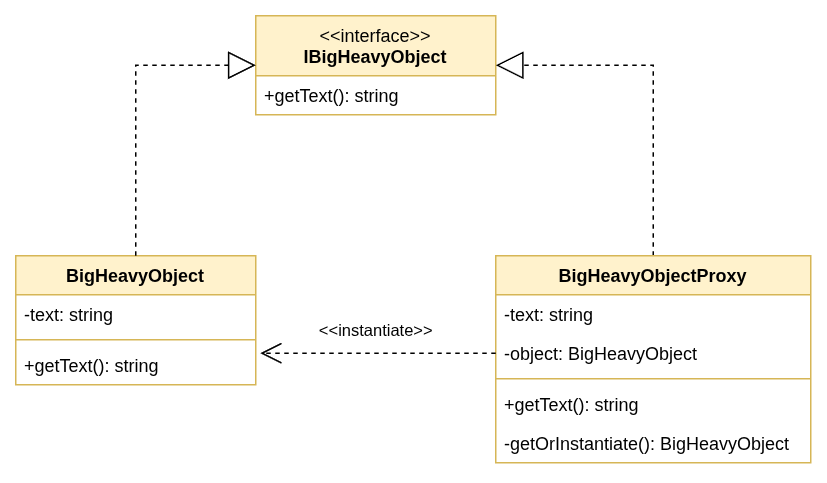

The diagram above was exported from draw.io. Its source (the exported page's mxGraphModel, read from the mxfile embedded in the PNG):
<mxGraphModel dx="983" dy="519" grid="1" gridSize="10" guides="1" tooltips="1" connect="1" arrows="1" fold="1" page="1" pageScale="1" pageWidth="1200" pageHeight="1600" math="0" shadow="0">
  <root>
    <mxCell id="0" />
    <mxCell id="1" parent="0" />
    <mxCell id="lVLqmLbKDtsOCv_AwzR8-1" value="&lt;div&gt;&lt;span style=&quot;font-weight: normal;&quot;&gt;&amp;lt;&amp;lt;interface&amp;gt;&amp;gt;&lt;/span&gt;&lt;/div&gt;IBigHeavyObject" style="swimlane;fontStyle=1;align=center;verticalAlign=top;childLayout=stackLayout;horizontal=1;startSize=40;horizontalStack=0;resizeParent=1;resizeParentMax=0;resizeLast=0;collapsible=1;marginBottom=0;whiteSpace=wrap;html=1;fillColor=#fff2cc;strokeColor=#d6b656;" vertex="1" parent="1">
      <mxGeometry x="480" y="80" width="160" height="66" as="geometry" />
    </mxCell>
    <mxCell id="lVLqmLbKDtsOCv_AwzR8-4" value="+getText(): string" style="text;strokeColor=none;fillColor=none;align=left;verticalAlign=top;spacingLeft=4;spacingRight=4;overflow=hidden;rotatable=0;points=[[0,0.5],[1,0.5]];portConstraint=eastwest;whiteSpace=wrap;html=1;" vertex="1" parent="lVLqmLbKDtsOCv_AwzR8-1">
      <mxGeometry y="40" width="160" height="26" as="geometry" />
    </mxCell>
    <mxCell id="lVLqmLbKDtsOCv_AwzR8-5" value="BigHeavyObject" style="swimlane;fontStyle=1;align=center;verticalAlign=top;childLayout=stackLayout;horizontal=1;startSize=26;horizontalStack=0;resizeParent=1;resizeParentMax=0;resizeLast=0;collapsible=1;marginBottom=0;whiteSpace=wrap;html=1;fillColor=#fff2cc;strokeColor=#d6b656;" vertex="1" parent="1">
      <mxGeometry x="320" y="240" width="160" height="86" as="geometry" />
    </mxCell>
    <mxCell id="lVLqmLbKDtsOCv_AwzR8-6" value="-text: string" style="text;strokeColor=none;fillColor=none;align=left;verticalAlign=top;spacingLeft=4;spacingRight=4;overflow=hidden;rotatable=0;points=[[0,0.5],[1,0.5]];portConstraint=eastwest;whiteSpace=wrap;html=1;" vertex="1" parent="lVLqmLbKDtsOCv_AwzR8-5">
      <mxGeometry y="26" width="160" height="26" as="geometry" />
    </mxCell>
    <mxCell id="lVLqmLbKDtsOCv_AwzR8-7" value="" style="line;strokeWidth=1;fillColor=none;align=left;verticalAlign=middle;spacingTop=-1;spacingLeft=3;spacingRight=3;rotatable=0;labelPosition=right;points=[];portConstraint=eastwest;strokeColor=inherit;" vertex="1" parent="lVLqmLbKDtsOCv_AwzR8-5">
      <mxGeometry y="52" width="160" height="8" as="geometry" />
    </mxCell>
    <mxCell id="lVLqmLbKDtsOCv_AwzR8-8" value="+getText(): string" style="text;strokeColor=none;fillColor=none;align=left;verticalAlign=top;spacingLeft=4;spacingRight=4;overflow=hidden;rotatable=0;points=[[0,0.5],[1,0.5]];portConstraint=eastwest;whiteSpace=wrap;html=1;" vertex="1" parent="lVLqmLbKDtsOCv_AwzR8-5">
      <mxGeometry y="60" width="160" height="26" as="geometry" />
    </mxCell>
    <mxCell id="lVLqmLbKDtsOCv_AwzR8-20" style="edgeStyle=orthogonalEdgeStyle;rounded=0;orthogonalLoop=1;jettySize=auto;html=1;exitX=0.5;exitY=0;exitDx=0;exitDy=0;entryX=1;entryY=0.5;entryDx=0;entryDy=0;endArrow=block;endFill=0;dashed=1;endSize=16;" edge="1" parent="1" source="lVLqmLbKDtsOCv_AwzR8-9" target="lVLqmLbKDtsOCv_AwzR8-1">
      <mxGeometry relative="1" as="geometry" />
    </mxCell>
    <mxCell id="lVLqmLbKDtsOCv_AwzR8-9" value="BigHeavyObjectProxy" style="swimlane;fontStyle=1;align=center;verticalAlign=top;childLayout=stackLayout;horizontal=1;startSize=26;horizontalStack=0;resizeParent=1;resizeParentMax=0;resizeLast=0;collapsible=1;marginBottom=0;whiteSpace=wrap;html=1;fillColor=#fff2cc;strokeColor=#d6b656;" vertex="1" parent="1">
      <mxGeometry x="640" y="240" width="210" height="138" as="geometry" />
    </mxCell>
    <mxCell id="lVLqmLbKDtsOCv_AwzR8-10" value="-text: string" style="text;strokeColor=none;fillColor=none;align=left;verticalAlign=top;spacingLeft=4;spacingRight=4;overflow=hidden;rotatable=0;points=[[0,0.5],[1,0.5]];portConstraint=eastwest;whiteSpace=wrap;html=1;" vertex="1" parent="lVLqmLbKDtsOCv_AwzR8-9">
      <mxGeometry y="26" width="210" height="26" as="geometry" />
    </mxCell>
    <mxCell id="lVLqmLbKDtsOCv_AwzR8-13" value="-object: BigHeavyObject" style="text;strokeColor=none;fillColor=none;align=left;verticalAlign=top;spacingLeft=4;spacingRight=4;overflow=hidden;rotatable=0;points=[[0,0.5],[1,0.5]];portConstraint=eastwest;whiteSpace=wrap;html=1;" vertex="1" parent="lVLqmLbKDtsOCv_AwzR8-9">
      <mxGeometry y="52" width="210" height="26" as="geometry" />
    </mxCell>
    <mxCell id="lVLqmLbKDtsOCv_AwzR8-11" value="" style="line;strokeWidth=1;fillColor=none;align=left;verticalAlign=middle;spacingTop=-1;spacingLeft=3;spacingRight=3;rotatable=0;labelPosition=right;points=[];portConstraint=eastwest;strokeColor=inherit;" vertex="1" parent="lVLqmLbKDtsOCv_AwzR8-9">
      <mxGeometry y="78" width="210" height="8" as="geometry" />
    </mxCell>
    <mxCell id="lVLqmLbKDtsOCv_AwzR8-12" value="&lt;span style=&quot;font-weight: normal;&quot;&gt;+getText(): string&lt;/span&gt;" style="text;strokeColor=none;fillColor=none;align=left;verticalAlign=top;spacingLeft=4;spacingRight=4;overflow=hidden;rotatable=0;points=[[0,0.5],[1,0.5]];portConstraint=eastwest;whiteSpace=wrap;html=1;fontStyle=1" vertex="1" parent="lVLqmLbKDtsOCv_AwzR8-9">
      <mxGeometry y="86" width="210" height="26" as="geometry" />
    </mxCell>
    <mxCell id="lVLqmLbKDtsOCv_AwzR8-14" value="-getOrInstantiate(): BigHeavyObject" style="text;strokeColor=none;fillColor=none;align=left;verticalAlign=top;spacingLeft=4;spacingRight=4;overflow=hidden;rotatable=0;points=[[0,0.5],[1,0.5]];portConstraint=eastwest;whiteSpace=wrap;html=1;" vertex="1" parent="lVLqmLbKDtsOCv_AwzR8-9">
      <mxGeometry y="112" width="210" height="26" as="geometry" />
    </mxCell>
    <mxCell id="lVLqmLbKDtsOCv_AwzR8-19" style="edgeStyle=orthogonalEdgeStyle;rounded=0;orthogonalLoop=1;jettySize=auto;html=1;exitX=0.5;exitY=0;exitDx=0;exitDy=0;entryX=0;entryY=0.5;entryDx=0;entryDy=0;endArrow=block;endFill=0;dashed=1;endSize=16;" edge="1" parent="1" source="lVLqmLbKDtsOCv_AwzR8-5" target="lVLqmLbKDtsOCv_AwzR8-1">
      <mxGeometry relative="1" as="geometry" />
    </mxCell>
    <mxCell id="lVLqmLbKDtsOCv_AwzR8-21" value="&amp;lt;&amp;lt;instantiate&amp;gt;&amp;gt;" style="endArrow=open;endSize=12;dashed=1;html=1;rounded=0;exitX=0;exitY=0.5;exitDx=0;exitDy=0;entryX=1.019;entryY=0.192;entryDx=0;entryDy=0;entryPerimeter=0;" edge="1" parent="1" source="lVLqmLbKDtsOCv_AwzR8-13" target="lVLqmLbKDtsOCv_AwzR8-8">
      <mxGeometry x="0.0194" y="-15" width="160" relative="1" as="geometry">
        <mxPoint x="520" y="390" as="sourcePoint" />
        <mxPoint x="680" y="390" as="targetPoint" />
        <mxPoint as="offset" />
      </mxGeometry>
    </mxCell>
  </root>
</mxGraphModel>